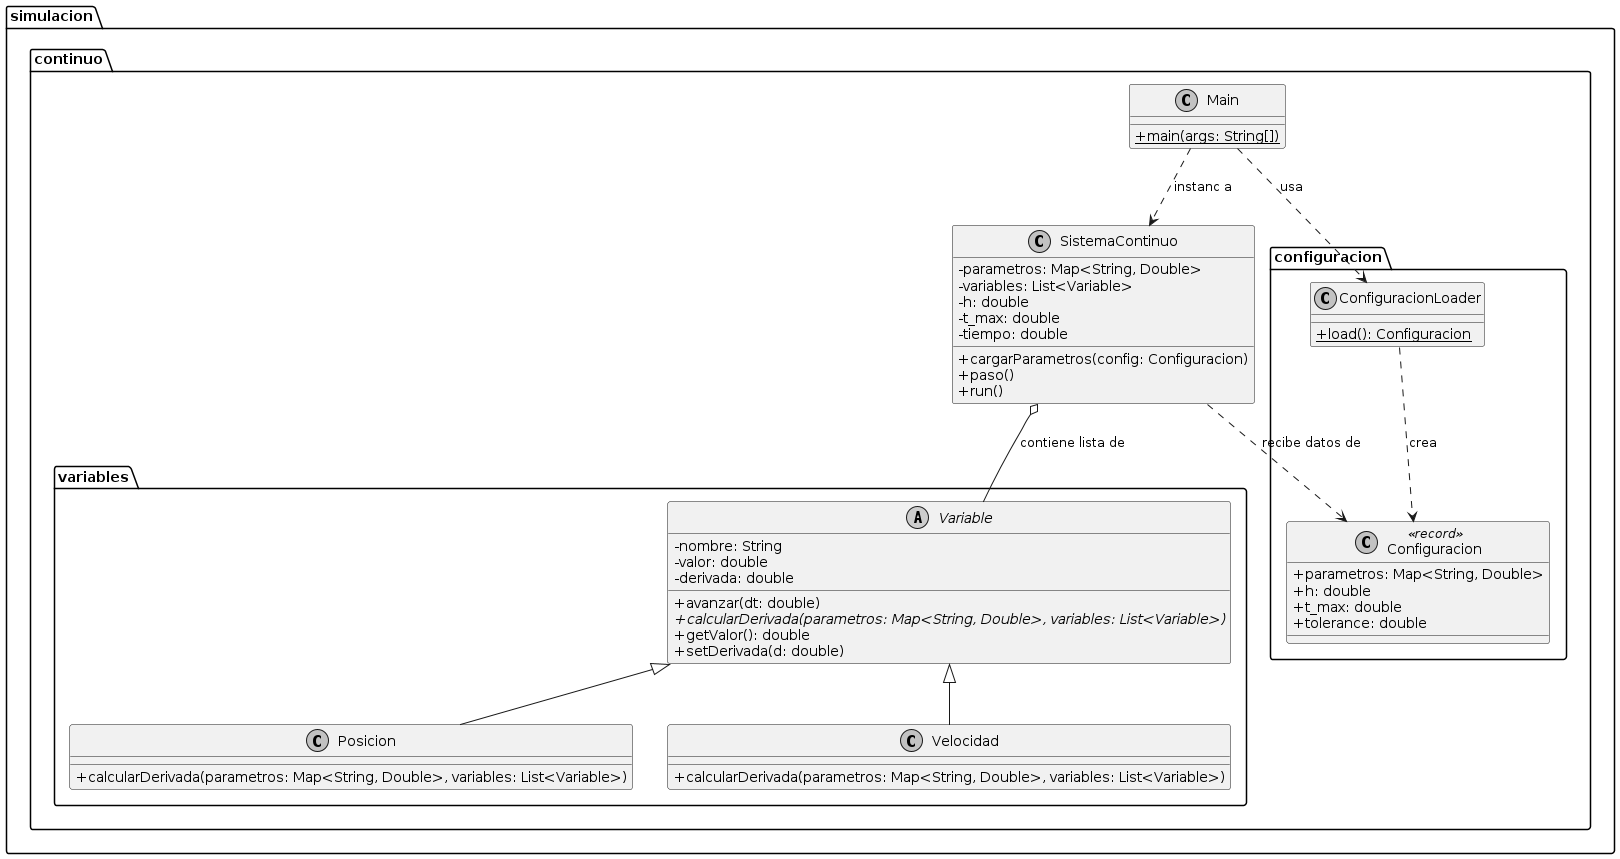

The diagram above was rendered by PlantUML. Its source (embedded in the PNG):
@startuml
skinparam classAttributeIconSize 0
skinparam monochrome true
skinparam shadowing false

package "simulacion.continuo" {
    class Main {
        + {static} main(args: String[])
    }

    class SistemaContinuo {
        - parametros: Map<String, Double>
        - variables: List<Variable>
        - h: double
        - t_max: double
        - tiempo: double
        + cargarParametros(config: Configuracion)
        + paso()
        + run()
    }

    package "configuracion" {
        class Configuracion <<record>> {
            + parametros: Map<String, Double>
            + h: double
            + t_max: double
            + tolerance: double
        }

        class ConfiguracionLoader {
            + {static} load(): Configuracion
        }
    }

    package "variables" {
        abstract class Variable {
            - nombre: String
            - valor: double
            - derivada: double
            + avanzar(dt: double)
            + {abstract} calcularDerivada(parametros: Map<String, Double>, variables: List<Variable>)
            + getValor(): double
            + setDerivada(d: double)
        }

        class Posicion {
            + calcularDerivada(parametros: Map<String, Double>, variables: List<Variable>)
        }

        class Velocidad {
            + calcularDerivada(parametros: Map<String, Double>, variables: List<Variable>)
        }
    }
}

' Relaciones
Main ..> ConfiguracionLoader : usa
Main ..> SistemaContinuo : instanc a
ConfiguracionLoader ..> Configuracion : crea
SistemaContinuo o-- Variable : contiene lista de
SistemaContinuo ..> Configuracion : recibe datos de

Variable <|-- Posicion
Variable <|-- Velocidad
@enduml